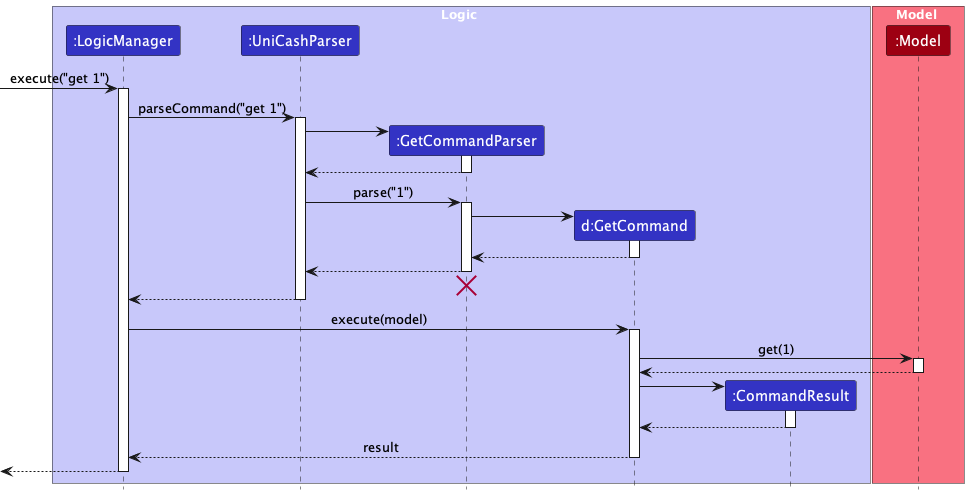

The diagram above was rendered by PlantUML. Its source (embedded in the PNG):
@startuml
!include ../style.puml
skinparam ArrowFontStyle plain

box Logic LOGIC_COLOR_T1
participant ":LogicManager" as LogicManager LOGIC_COLOR
participant ":UniCashParser" as UniCashParser LOGIC_COLOR
participant ":GetCommandParser" as GetCommandParser LOGIC_COLOR
participant "d:GetCommand" as GetCommand LOGIC_COLOR
participant ":CommandResult" as CommandResult LOGIC_COLOR
end box

box Model MODEL_COLOR_T1
participant ":Model" as Model MODEL_COLOR
end box

[-> LogicManager : execute("get 1")
activate LogicManager

LogicManager -> UniCashParser : parseCommand("get 1")
activate UniCashParser

create GetCommandParser
UniCashParser -> GetCommandParser
activate GetCommandParser

GetCommandParser --> UniCashParser
deactivate GetCommandParser

UniCashParser -> GetCommandParser : parse("1")
activate GetCommandParser

create GetCommand
GetCommandParser -> GetCommand
activate GetCommand

GetCommand --> GetCommandParser :
deactivate GetCommand

GetCommandParser --> UniCashParser :
deactivate GetCommandParser
'Hidden arrow to position the destroy marker below the end of the activation bar.
GetCommandParser -[hidden]-> UniCashParser
destroy GetCommandParser

UniCashParser --> LogicManager :
deactivate UniCashParser

LogicManager -> GetCommand : execute(model)
activate GetCommand

GetCommand -> Model : get(1)
activate Model

Model --> GetCommand
deactivate Model

create CommandResult
GetCommand -> CommandResult
activate CommandResult

CommandResult --> GetCommand
deactivate CommandResult

GetCommand --> LogicManager : result
deactivate GetCommand

[<--LogicManager
deactivate LogicManager
@enduml